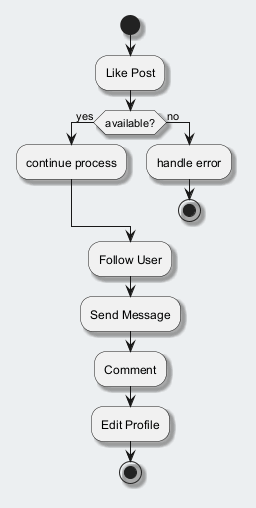

The diagram above was rendered by PlantUML. Its source (embedded in the PNG):
@startuml
skinparam backgroundColor #ECEFF1
skinparam classBackgroundColor #FFFFFF
skinparam classBorderColor #455A64
skinparam shadowing true
start
:Like Post;
if (available?) then (yes)
:continue process;
else (no)
:handle error;
stop
endif
:Follow User;
:Send Message;
:Comment;
:Edit Profile;
stop
@enduml